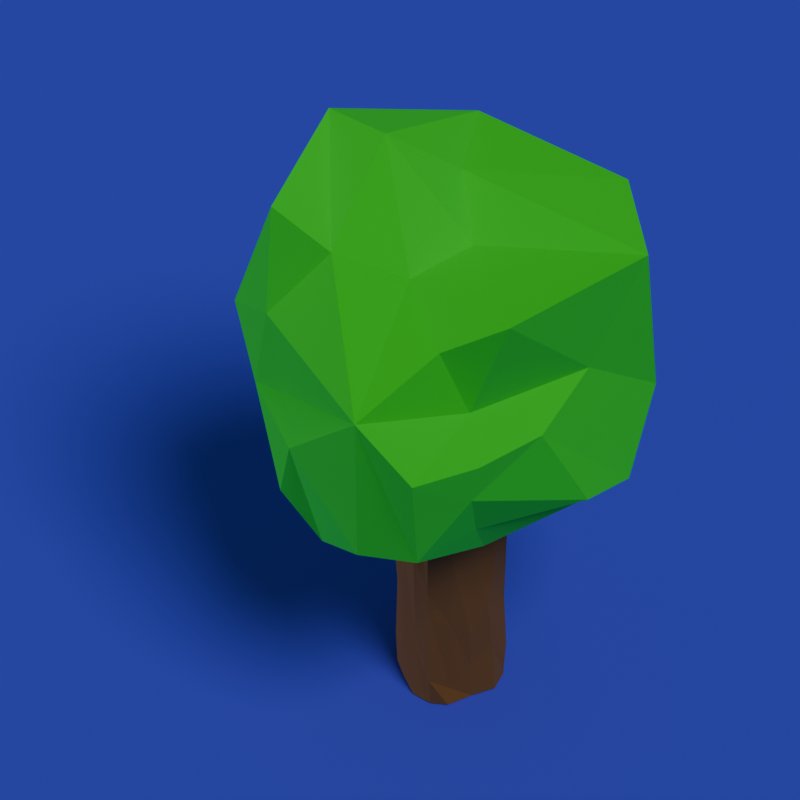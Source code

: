 # Source: tree-004.lights.blend  (saved by Blender 4.3.34; exported with 4.5.12 LTS)
import bpy
from mathutils import Matrix  # noqa: F401  (used for matrix-valued properties, if any)

bpy.ops.wm.read_factory_settings(use_empty=True)
scene = bpy.context.scene
scene.name = 'Scene'

# ---- collections
col_infrastructure = bpy.data.collections.new('Infrastructure'); scene.collection.children.link(col_infrastructure)
col_collection = bpy.data.collections.new('Collection'); scene.collection.children.link(col_collection)

# ---- materials (node trees are filled in below, after node groups)
mat_material_001 = bpy.data.materials.new('Material.001')
mat_material_002 = bpy.data.materials.new('Material.002')
mat_material_003 = bpy.data.materials.new('Material.003')

# ---- material node trees
mat_material_001.use_nodes = True; mat_material_001.node_tree.nodes.clear()
_N = mat_material_001.node_tree.nodes; _L = mat_material_001.node_tree.links
n0 = _N.new('ShaderNodeBsdfPrincipled'); n0.name = 'Principled BSDF'; n0.location = (10, 300)
n0.inputs[0].default_value = (0.1, 0.1, 1.0, 1.0)
n0.inputs[2].default_value = 1.0
n0.inputs[3].default_value = 1.0
n1 = _N.new('ShaderNodeOutputMaterial'); n1.name = 'Material Output'; n1.location = (300, 300)
n2 = _N.new('ShaderNodeNewGeometry'); n2.name = 'Geometry'; n2.location = (-180, 175)
_L.new(n0.outputs[0], n1.inputs[0])
_L.new(n2.outputs[1], n0.inputs[5])
n1.is_active_output = True
mat_material_002.use_nodes = True; mat_material_002.node_tree.nodes.clear()
_N = mat_material_002.node_tree.nodes; _L = mat_material_002.node_tree.links
n0 = _N.new('ShaderNodeOutputMaterial'); n0.name = 'Material Output'; n0.location = (300, 300)
n1 = _N.new('ShaderNodeBsdfPrincipled'); n1.name = 'Principled BSDF'; n1.location = (10, 300)
n1.inputs[0].default_value = (0.0, 1.0, 0.007191, 1.0)
n1.inputs[2].default_value = 1.0
n1.inputs[3].default_value = 2.0
_L.new(n1.outputs[0], n0.inputs[0])
n0.is_active_output = True
mat_material_003.use_nodes = True; mat_material_003.node_tree.nodes.clear()
_N = mat_material_003.node_tree.nodes; _L = mat_material_003.node_tree.links
n0 = _N.new('ShaderNodeBsdfPrincipled'); n0.name = 'Principled BSDF'; n0.location = (10, 300)
n0.inputs[0].default_value = (0.2823, 0.09944, 0.0, 1.0)
n0.inputs[2].default_value = 1.0
n0.inputs[3].default_value = 2.0
n1 = _N.new('ShaderNodeOutputMaterial'); n1.name = 'Material Output'; n1.location = (300, 300)
_L.new(n0.outputs[0], n1.inputs[0])
n1.is_active_output = True

# ---- world
world_world = bpy.data.worlds.new('World'); scene.world = world_world
world_world.use_nodes = True; world_world.node_tree.nodes.clear()
_N = world_world.node_tree.nodes; _L = world_world.node_tree.links
n0 = _N.new('ShaderNodeOutputWorld'); n0.name = 'World Output'; n0.location = (300, 300)
n1 = _N.new('ShaderNodeBackground'); n1.name = 'Background'; n1.location = (10, 300)
n1.inputs[0].default_value = (0.1155, 0.2199, 0.2077, 1.0)
n1.inputs[1].default_value = 0.5
_L.new(n1.outputs[0], n0.inputs[0])
n0.is_active_output = True
world_world.color = (0.05088, 0.05088, 0.05088)
world_world.sun_shadow_jitter_overblur = 0.0

# ---- cameras
cam_camera = bpy.data.cameras.new('Camera')
cam_camera.clip_end = 100.0
cam_camera.lens = 150.0
cam_camera.ortho_scale = 7.314
cam_camera_001 = bpy.data.cameras.new('Camera.001')
cam_camera_001.clip_end = 100.0
cam_camera_001.lens = 150.0
cam_camera_001.ortho_scale = 7.314

# ---- lights
light_light = bpy.data.lights.new('Light', 'AREA')
light_light.specular_factor = 0.5983
light_light.diffuse_factor = 0.4972
light_light.transmission_factor = 0.5
light_light.volume_factor = 0.5
light_light.use_custom_distance = True
light_light.cutoff_distance = 1000.0
light_light.use_shadow = False
light_light.energy = 2000.0
light_light.shadow_soft_size = 30.0
light_light.shadow_filter_radius = 3.0
light_light.shadow_maximum_resolution = 0.3
light_light.use_shadow_jitter = True
light_light.shadow_jitter_overblur = 25.0
light_light.shape = 'DISK'
light_light.size = 4.0
light_light.size_y = 0.1
light_sun = bpy.data.lights.new('Sun', 'SUN')
light_sun.specular_factor = 0.75
light_sun.diffuse_factor = 0.75
light_sun.transmission_factor = 0.75
light_sun.volume_factor = 0.75
light_sun.angle = 0.3491
light_sun.energy = 1.0
light_sun.shadow_filter_radius = 4.0
light_sun.shadow_maximum_resolution = 0.1
light_sun.use_shadow_jitter = True

# ---- meshes
me_plane_001 = bpy.data.meshes.new('Plane.001')
me_plane_001.from_pydata([(-12.0, -12.0, 0.0), (12.0, -12.0, 0.0), (-12.0, 12.0, 0.0), (12.0, 12.0, 0.0)], [], [(0, 1, 3, 2)])
_uv = me_plane_001.uv_layers.new(name='UVMap')
_uv.uv.foreach_set('vector', [0.0, 0.0, 1.0, 0.0, 1.0, 1.0, 0.0, 1.0])
me_plane_001.materials.append(mat_material_001)
me_plane_001.update()
me_cube_001 = bpy.data.meshes.new('Cube.001')
me_cube_001.from_pydata([(0.03611, -0.04503, 0.01074), (0.4726, 0.1262, 1.371), (0.3203, 0.4674, 1.58), (-0.08995, 0.5888, 1.654), (-0.4193, 0.8538, -0.222), (0.6993, 1.783, 1.618), (1.574, 0.6634, 1.569), (1.682, 0.815, 0.472), (1.545, 0.5648, -0.02443), (0.6001, 1.205, 1.697), (0.657, 0.778, 1.536), (0.833, 0.07981, 1.595), (0.1917, 1.109, 2.027), (-0.1099, 1.378, 1.975), (0.2739, 1.651, -0.2671), (0.7364, 0.28, -0.2706), (0.6533, -0.02794, 0.4183), (0.03345, -0.1098, 1.083), (0.6369, 0.1326, 0.9268), (1.282, 0.4929, 0.9115), (1.334, 1.091, -0.3389), (1.151, 1.593, -0.1912), (1.016, 1.835, 0.2242), (1.651, 0.9402, 0.1809), (1.318, 1.487, 0.6472), (1.372, 1.369, 1.14), (1.629, 1.01, 0.9273), (1.497, 1.271, 1.565), (-0.289, 1.4, -0.2288), (0.6465, 1.777, -0.2428), (-0.2418, 1.236, 1.343), (0.9661, 1.925, 1.071), (-0.09162, 1.764, 0.9851), (-0.1704, 0.4867, -0.4552), (-0.3982, 0.5203, -0.07296), (-0.5399, 0.9836, 0.3158), (-0.335, 0.3793, 0.4036), (-0.4462, 0.6809, 1.13), (-0.6502, 1.238, 0.703), (-0.4049, 0.7803, 1.807), (0.6843, 0.1311, 0.02301), (1.027, 0.1678, 0.721), (0.3326, -0.2475, 0.752), (0.684, -0.04973, 0.6943), (1.301, 0.2987, 0.08319), (0.362, -0.1199, 0.02732), (0.4499, 0.6039, -2.018), (0.4266, 0.6066, -0.278), (0.2474, 1.064, -2.018), (0.2492, 1.064, -0.278), (0.8928, 0.8348, -2.018), (0.8909, 0.835, -0.278), (0.6687, 1.218, -2.018), (0.6708, 1.209, -0.278), (0.2529, 0.9413, -2.018), (0.29, 0.818, -2.018), (0.3471, 0.6774, -2.018), (0.4419, 0.596, -1.809), (0.444, 0.605, -1.258), (0.4273, 0.6066, -1.032), (0.3665, 0.6838, -0.278), (0.2848, 0.8152, -0.278), (0.29, 0.9362, -0.278), (0.2476, 1.064, -1.006), (0.2549, 1.064, -1.369), (0.2475, 1.064, -1.843), (0.5639, 1.255, -2.018), (0.4361, 1.218, -2.018), (0.3408, 1.15, -2.018), (0.3245, 1.158, -0.278), (0.4328, 1.225, -0.278), (0.564, 1.253, -0.278), (0.6687, 1.218, -0.9571), (0.6687, 1.218, -1.614), (0.6687, 1.218, -1.584), (0.8835, 0.9498, -2.018), (0.8504, 1.076, -2.018), (0.7635, 1.145, -2.018), (0.7684, 1.143, -0.278), (0.8519, 1.063, -0.278), (0.9169, 0.931, -0.278), (0.8878, 0.8334, -0.7713), (0.8831, 0.8296, -1.311), (0.8989, 0.8329, -1.873), (0.5562, 0.5896, -2.018), (0.701, 0.6634, -2.018), (0.8384, 0.7187, -2.018), (0.7903, 0.7448, -0.278), (0.6922, 0.663, -0.278), (0.5561, 0.5967, -0.278), (0.6297, 1.11, -0.278), (0.7117, 1.007, -0.278), (0.7658, 0.8684, -0.278), (0.5007, 1.088, -0.278), (0.5664, 0.9426, -0.278), (0.632, 0.797, -0.278), (0.3653, 1.02, -0.278), (0.4329, 0.8765, -0.278), (0.4894, 0.7405, -0.278), (0.3661, 1.02, -2.018), (0.4262, 0.8767, -2.018), (0.4923, 0.7339, -2.018), (0.5031, 1.087, -2.018), (0.5772, 0.9415, -2.018), (0.6357, 0.7982, -2.018), (0.6422, 1.138, -2.018), (0.7143, 1.007, -2.018), (0.7623, 0.878, -2.018), (0.8162, 0.7264, -1.609), (0.6877, 0.6666, -1.754), (0.57, 0.6338, -1.919), (0.7859, 0.6884, -1.231), (0.6846, 0.6531, -1.462), (0.5727, 0.6283, -1.355), (0.8204, 0.7156, -0.8189), (0.6995, 0.6618, -0.7801), (0.5685, 0.6147, -0.7731), (0.7643, 1.147, -1.892), (0.8523, 1.068, -1.63), (0.9114, 0.9354, -1.85), (0.7741, 1.172, -1.482), (0.847, 1.063, -1.161), (0.8857, 0.9502, -1.64), (0.7715, 1.165, -0.873), (0.853, 1.073, -1.134), (0.8822, 0.95, -0.8317), (0.313, 1.16, -1.743), (0.4379, 1.231, -1.622), (0.5514, 1.224, -1.685), (0.3397, 1.15, -1.446), (0.4328, 1.216, -1.623), (0.5757, 1.285, -1.221), (0.3182, 1.164, -0.921), (0.4323, 1.216, -1.126), (0.5679, 1.265, -0.7249), (0.3616, 0.6836, -1.606), (0.2822, 0.8139, -1.665), (0.244, 0.9462, -1.769), (0.3569, 0.6958, -1.482), (0.2898, 0.8185, -1.524), (0.2552, 0.9441, -1.311), (0.3461, 0.6739, -0.8011), (0.2951, 0.8197, -0.962), (0.2353, 0.9524, -0.9858), (-0.3722, 0.6934, 0.5196)], [], [(13, 30, 39), (8, 15, 20), (2, 1, 11), (9, 10, 6), (13, 12, 5), (2, 11, 10), (13, 39, 3), (4, 20, 33), (33, 20, 0), (28, 14, 20), (29, 21, 14), (16, 42, 45), (18, 1, 17), (8, 19, 41, 44), (19, 18, 43, 41), (6, 19, 7), (6, 11, 19), (23, 7, 8), (26, 6, 7), (20, 23, 8), (29, 22, 21), (21, 24, 20), (31, 24, 22), (24, 26, 23), (5, 25, 24), (25, 27, 26), (27, 25, 5), (38, 28, 35), (38, 14, 28), (38, 32, 14), (30, 32, 38), (32, 5, 14), (14, 31, 22), (30, 13, 32), (17, 144, 36), (37, 39, 38), (3, 39, 37), (6, 10, 11), (5, 9, 27), (27, 9, 6), (5, 12, 9), (9, 12, 10), (12, 2, 10), (13, 3, 12), (12, 3, 2), (20, 15, 0), (28, 20, 4), (14, 21, 20), (15, 40, 45, 0), (8, 44, 40, 15), (8, 7, 19), (16, 43, 42), (19, 11, 18), (18, 11, 1), (23, 26, 7), (22, 24, 21), (24, 23, 20), (25, 26, 24), (31, 5, 24), (27, 6, 26), (4, 35, 28), (14, 22, 29), (14, 5, 31), (13, 5, 32), (38, 39, 30), (33, 34, 4), (36, 34, 33), (4, 34, 35), (33, 0, 36), (34, 36, 35), (17, 36, 0), (17, 37, 144), (35, 37, 38), (17, 3, 37), (17, 1, 2), (17, 2, 3), (45, 40, 16), (40, 44, 16), (44, 41, 16), (41, 43, 16), (42, 43, 18, 17), (45, 42, 17, 0), (143, 62, 49, 63), (134, 71, 53, 72), (125, 80, 51, 81), (116, 89, 47, 59), (107, 75, 50, 86), (98, 60, 47, 89), (80, 92, 87, 51), (92, 95, 88, 87), (95, 98, 89, 88), (53, 71, 90, 78), (78, 90, 91, 79), (79, 91, 92, 80), (71, 70, 93, 90), (90, 93, 94, 91), (91, 94, 95, 92), (70, 69, 96, 93), (93, 96, 97, 94), (94, 97, 98, 95), (69, 49, 62, 96), (96, 62, 61, 97), (97, 61, 60, 98), (56, 101, 84, 46), (101, 104, 85, 84), (104, 107, 86, 85), (48, 68, 99, 54), (54, 99, 100, 55), (55, 100, 101, 56), (68, 67, 102, 99), (99, 102, 103, 100), (100, 103, 104, 101), (67, 66, 105, 102), (102, 105, 106, 103), (103, 106, 107, 104), (66, 52, 77, 105), (105, 77, 76, 106), (106, 76, 75, 107), (84, 110, 57, 46), (110, 113, 58, 57), (113, 116, 59, 58), (50, 83, 108, 86), (86, 108, 109, 85), (85, 109, 110, 84), (83, 82, 111, 108), (108, 111, 112, 109), (109, 112, 113, 110), (82, 81, 114, 111), (111, 114, 115, 112), (112, 115, 116, 113), (81, 51, 87, 114), (114, 87, 88, 115), (115, 88, 89, 116), (75, 119, 83, 50), (119, 122, 82, 83), (122, 125, 81, 82), (52, 74, 117, 77), (77, 117, 118, 76), (76, 118, 119, 75), (74, 73, 120, 117), (117, 120, 121, 118), (118, 121, 122, 119), (73, 72, 123, 120), (120, 123, 124, 121), (121, 124, 125, 122), (72, 53, 78, 123), (123, 78, 79, 124), (124, 79, 80, 125), (66, 128, 74, 52), (128, 131, 73, 74), (131, 134, 72, 73), (48, 65, 126, 68), (68, 126, 127, 67), (67, 127, 128, 66), (65, 64, 129, 126), (126, 129, 130, 127), (127, 130, 131, 128), (64, 63, 132, 129), (129, 132, 133, 130), (130, 133, 134, 131), (63, 49, 69, 132), (132, 69, 70, 133), (133, 70, 71, 134), (54, 137, 65, 48), (137, 140, 64, 65), (140, 143, 63, 64), (46, 57, 135, 56), (56, 135, 136, 55), (55, 136, 137, 54), (57, 58, 138, 135), (135, 138, 139, 136), (136, 139, 140, 137), (58, 59, 141, 138), (138, 141, 142, 139), (139, 142, 143, 140), (59, 47, 60, 141), (141, 60, 61, 142), (142, 61, 62, 143), (36, 144, 35), (144, 37, 35)])
me_cube_001.polygons.foreach_set('material_index', [0, 0, 0, 0, 0, 0, 0, 0, 0, 0, 0, 0, 0, 0, 0, 0, 0, 0, 0, 0, 0, 0, 0, 0, 0, 0, 0, 0, 0, 0, 0, 0, 0, 0, 0, 0, 0, 0, 0, 0, 0, 0, 0, 0, 0, 0, 0, 0, 0, 0, 0, 0, 0, 0, 0, 0, 0, 0, 0, 0, 0, 0, 0, 0, 0, 0, 0, 0, 0, 0, 0, 0, 0, 0, 0, 0, 0, 0, 0, 0, 0, 0, 1, 1, 1, 1, 1, 1, 1, 1, 1, 1, 1, 1, 1, 1, 1, 1, 1, 1, 1, 1, 1, 1, 1, 1, 1, 1, 1, 1, 1, 1, 1, 1, 1, 1, 1, 1, 1, 1, 1, 1, 1, 1, 1, 1, 1, 1, 1, 1, 1, 1, 1, 1, 1, 1, 1, 1, 1, 1, 1, 1, 1, 1, 1, 1, 1, 1, 1, 1, 1, 1, 1, 1, 1, 1, 1, 1, 1, 1, 1, 1, 1, 1, 1, 1, 1, 1, 1, 1, 1, 1, 1, 1, 1, 1, 1, 1, 0, 0])
_uv = me_cube_001.uv_layers.new(name='UVMap')
_uv.uv.foreach_set('vector', [0.625, 0.2913, 0.5849, 0.2665, 0.621, 0.1821, 0.3918, 0.753, 0.2294, 0.75, 0.3837, 0.6682, 0.8504, 0.6745, 0.8585, 0.7499, 0.7908, 0.7473, 0.7061, 0.5815, 0.7455, 0.6564, 0.6407, 0.7377, 0.8273, 0.5087, 0.788, 0.5849, 0.6592, 0.5069, 0.8504, 0.6745, 0.7908, 0.7473, 0.7455, 0.6564, 0.8273, 0.5087, 0.875, 0.572, 0.8716, 0.6454, 0.1255, 0.54, 0.3837, 0.6682, 0.1261, 0.6242, 0.1261, 0.6242, 0.3837, 0.6682, 0.125, 0.7498, 0.1932, 0.5, 0.2459, 0.4956, 0.3837, 0.6682, 0.3585, 0.4947, 0.3872, 0.5674, 0.2459, 0.4956, 0.4497, 0.9141, 0.5002, 0.957, 0.4162, 0.957, 0.5414, 0.9296, 0.6187, 0.9835, 0.5507, 0.9999, 0.3918, 0.753, 0.511, 0.8354, 0.4803, 0.8747, 0.4208, 0.8335, 0.511, 0.8354, 0.5414, 0.9296, 0.4956, 0.9218, 0.4803, 0.8747, 0.6212, 0.7566, 0.511, 0.8354, 0.4834, 0.7543, 0.6212, 0.7566, 0.6201, 0.9172, 0.511, 0.8354, 0.453, 0.7043, 0.4834, 0.7543, 0.3918, 0.753, 0.5531, 0.6999, 0.6212, 0.7566, 0.4834, 0.7543, 0.3837, 0.6682, 0.453, 0.7043, 0.3918, 0.753, 0.3585, 0.4947, 0.4581, 0.5114, 0.3872, 0.5674, 0.3872, 0.5674, 0.4936, 0.5979, 0.3837, 0.6682, 0.5556, 0.4973, 0.4936, 0.5979, 0.4581, 0.5114, 0.4936, 0.5979, 0.5531, 0.6999, 0.453, 0.7043, 0.621, 0.4716, 0.5692, 0.5998, 0.4936, 0.5979, 0.5692, 0.5998, 0.6207, 0.6278, 0.5531, 0.6999, 0.6207, 0.6278, 0.5692, 0.5998, 0.621, 0.4716, 0.5109, 0.2485, 0.3836, 0.314, 0.459, 0.1975, 0.5109, 0.2485, 0.3844, 0.3786, 0.3836, 0.314, 0.5109, 0.2485, 0.5387, 0.3352, 0.3844, 0.3786, 0.5849, 0.2665, 0.5387, 0.3352, 0.5109, 0.2485, 0.5387, 0.3352, 0.621, 0.4716, 0.3844, 0.3786, 0.3844, 0.3786, 0.5556, 0.4973, 0.4581, 0.5114, 0.5849, 0.2665, 0.625, 0.2913, 0.5387, 0.3352, 0.5499, 0.02146, 0.4831, 0.1508, 0.4782, 0.08603, 0.5565, 0.1873, 0.621, 0.1821, 0.5109, 0.2485, 0.6152, 0.1058, 0.621, 0.1821, 0.5565, 0.1873, 0.6407, 0.7377, 0.7455, 0.6564, 0.7908, 0.7473, 0.621, 0.4716, 0.7061, 0.5815, 0.6207, 0.6278, 0.6207, 0.6278, 0.7061, 0.5815, 0.6407, 0.7377, 0.6592, 0.5069, 0.788, 0.5849, 0.7061, 0.5815, 0.7061, 0.5815, 0.788, 0.5849, 0.7455, 0.6564, 0.788, 0.5849, 0.8504, 0.6745, 0.7455, 0.6564, 0.8273, 0.5087, 0.8716, 0.6454, 0.788, 0.5849, 0.788, 0.5849, 0.8716, 0.6454, 0.8504, 0.6745, 0.3837, 0.6682, 0.2294, 0.75, 0.125, 0.7498, 0.1932, 0.5, 0.3837, 0.6682, 0.1255, 0.54, 0.2459, 0.4956, 0.3872, 0.5674, 0.3837, 0.6682, 0.3757, 0.8964, 0.4127, 0.9052, 0.4162, 0.957, 0.3828, 1.0, 0.3918, 0.753, 0.4208, 0.8335, 0.4127, 0.9052, 0.3757, 0.8964, 0.3918, 0.753, 0.4834, 0.7543, 0.511, 0.8354, 0.4497, 0.9141, 0.4956, 0.9218, 0.5002, 0.957, 0.511, 0.8354, 0.6201, 0.9172, 0.5414, 0.9296, 0.5414, 0.9296, 0.6201, 0.9172, 0.6187, 0.9835, 0.453, 0.7043, 0.5531, 0.6999, 0.4834, 0.7543, 0.4581, 0.5114, 0.4936, 0.5979, 0.3872, 0.5674, 0.4936, 0.5979, 0.453, 0.7043, 0.3837, 0.6682, 0.5692, 0.5998, 0.5531, 0.6999, 0.4936, 0.5979, 0.5556, 0.4973, 0.621, 0.4716, 0.4936, 0.5979, 0.6207, 0.6278, 0.6212, 0.7566, 0.5531, 0.6999, 0.3758, 0.2104, 0.459, 0.1975, 0.3836, 0.314, 0.3844, 0.3786, 0.4581, 0.5114, 0.3585, 0.4947, 0.3844, 0.3786, 0.621, 0.4716, 0.5556, 0.4973, 0.625, 0.2913, 0.621, 0.4716, 0.5387, 0.3352, 0.5109, 0.2485, 0.621, 0.1821, 0.5849, 0.2665, 0.3853, 0.1142, 0.4259, 0.1579, 0.3758, 0.2104, 0.4782, 0.08603, 0.4259, 0.1579, 0.3853, 0.1142, 0.3758, 0.2104, 0.4259, 0.1579, 0.459, 0.1975, 0.3853, 0.1142, 0.3828, 0.0002595, 0.4782, 0.08603, 0.4259, 0.1579, 0.4782, 0.08603, 0.459, 0.1975, 0.5499, 0.02146, 0.4782, 0.08603, 0.3828, 0.0002595, 0.5499, 0.02146, 0.5565, 0.1873, 0.4831, 0.1508, 0.459, 0.1975, 0.5565, 0.1873, 0.5109, 0.2485, 0.5499, 0.02146, 0.6152, 0.1058, 0.5565, 0.1873, 0.5499, 0.02146, 0.6119, 0.006549, 0.6213, 0.05921, 0.5499, 0.02146, 0.6213, 0.05921, 0.6152, 0.1058, 0.4162, 0.957, 0.4127, 0.9052, 0.4497, 0.9141, 0.4127, 0.9052, 0.4208, 0.8335, 0.4497, 0.9141, 0.4208, 0.8335, 0.4803, 0.8747, 0.4497, 0.9141, 0.4803, 0.8747, 0.4956, 0.9218, 0.4497, 0.9141, 0.5002, 0.957, 0.4956, 0.9218, 0.5414, 0.9296, 0.5507, 0.9999, 0.4162, 0.957, 0.5002, 0.957, 0.5507, 0.9999, 0.3828, 1.0, 0.5625, 0.1875, 0.625, 0.1875, 0.625, 0.25, 0.5625, 0.25, 0.5625, 0.4375, 0.625, 0.4375, 0.625, 0.5, 0.5625, 0.5, 0.5625, 0.6875, 0.625, 0.6875, 0.625, 0.75, 0.5625, 0.75, 0.5625, 0.9375, 0.625, 0.9375, 0.625, 1.0, 0.5625, 1.0, 0.3125, 0.6875, 0.375, 0.6875, 0.375, 0.75, 0.3125, 0.75, 0.8125, 0.6875, 0.875, 0.6875, 0.875, 0.75, 0.8125, 0.75, 0.625, 0.6875, 0.6875, 0.6875, 0.6875, 0.75, 0.625, 0.75, 0.6875, 0.6875, 0.75, 0.6875, 0.75, 0.75, 0.6875, 0.75, 0.75, 0.6875, 0.8125, 0.6875, 0.8125, 0.75, 0.75, 0.75, 0.625, 0.5, 0.6875, 0.5, 0.6875, 0.5625, 0.625, 0.5625, 0.625, 0.5625, 0.6875, 0.5625, 0.6875, 0.625, 0.625, 0.625, 0.625, 0.625, 0.6875, 0.625, 0.6875, 0.6875, 0.625, 0.6875, 0.6875, 0.5, 0.75, 0.5, 0.75, 0.5625, 0.6875, 0.5625, 0.6875, 0.5625, 0.75, 0.5625, 0.75, 0.625, 0.6875, 0.625, 0.6875, 0.625, 0.75, 0.625, 0.75, 0.6875, 0.6875, 0.6875, 0.75, 0.5, 0.8125, 0.5, 0.8125, 0.5625, 0.75, 0.5625, 0.75, 0.5625, 0.8125, 0.5625, 0.8125, 0.625, 0.75, 0.625, 0.75, 0.625, 0.8125, 0.625, 0.8125, 0.6875, 0.75, 0.6875, 0.8125, 0.5, 0.875, 0.5, 0.875, 0.5625, 0.8125, 0.5625, 0.8125, 0.5625, 0.875, 0.5625, 0.875, 0.625, 0.8125, 0.625, 0.8125, 0.625, 0.875, 0.625, 0.875, 0.6875, 0.8125, 0.6875, 0.125, 0.6875, 0.1875, 0.6875, 0.1875, 0.75, 0.125, 0.75, 0.1875, 0.6875, 0.25, 0.6875, 0.25, 0.75, 0.1875, 0.75, 0.25, 0.6875, 0.3125, 0.6875, 0.3125, 0.75, 0.25, 0.75, 0.125, 0.5, 0.1875, 0.5, 0.1875, 0.5625, 0.125, 0.5625, 0.125, 0.5625, 0.1875, 0.5625, 0.1875, 0.625, 0.125, 0.625, 0.125, 0.625, 0.1875, 0.625, 0.1875, 0.6875, 0.125, 0.6875, 0.1875, 0.5, 0.25, 0.5, 0.25, 0.5625, 0.1875, 0.5625, 0.1875, 0.5625, 0.25, 0.5625, 0.25, 0.625, 0.1875, 0.625, 0.1875, 0.625, 0.25, 0.625, 0.25, 0.6875, 0.1875, 0.6875, 0.25, 0.5, 0.3125, 0.5, 0.3125, 0.5625, 0.25, 0.5625, 0.25, 0.5625, 0.3125, 0.5625, 0.3125, 0.625, 0.25, 0.625, 0.25, 0.625, 0.3125, 0.625, 0.3125, 0.6875, 0.25, 0.6875, 0.3125, 0.5, 0.375, 0.5, 0.375, 0.5625, 0.3125, 0.5625, 0.3125, 0.5625, 0.375, 0.5625, 0.375, 0.625, 0.3125, 0.625, 0.3125, 0.625, 0.375, 0.625, 0.375, 0.6875, 0.3125, 0.6875, 0.375, 0.9375, 0.4375, 0.9375, 0.4375, 1.0, 0.375, 1.0, 0.4375, 0.9375, 0.5, 0.9375, 0.5, 1.0, 0.4375, 1.0, 0.5, 0.9375, 0.5625, 0.9375, 0.5625, 1.0, 0.5, 1.0, 0.375, 0.75, 0.4375, 0.75, 0.4375, 0.8125, 0.375, 0.8125, 0.375, 0.8125, 0.4375, 0.8125, 0.4375, 0.875, 0.375, 0.875, 0.375, 0.875, 0.4375, 0.875, 0.4375, 0.9375, 0.375, 0.9375, 0.4375, 0.75, 0.5, 0.75, 0.5, 0.8125, 0.4375, 0.8125, 0.4375, 0.8125, 0.5, 0.8125, 0.5, 0.875, 0.4375, 0.875, 0.4375, 0.875, 0.5, 0.875, 0.5, 0.9375, 0.4375, 0.9375, 0.5, 0.75, 0.5625, 0.75, 0.5625, 0.8125, 0.5, 0.8125, 0.5, 0.8125, 0.5625, 0.8125, 0.5625, 0.875, 0.5, 0.875, 0.5, 0.875, 0.5625, 0.875, 0.5625, 0.9375, 0.5, 0.9375, 0.5625, 0.75, 0.625, 0.75, 0.625, 0.8125, 0.5625, 0.8125, 0.5625, 0.8125, 0.625, 0.8125, 0.625, 0.875, 0.5625, 0.875, 0.5625, 0.875, 0.625, 0.875, 0.625, 0.9375, 0.5625, 0.9375, 0.375, 0.6875, 0.4375, 0.6875, 0.4375, 0.75, 0.375, 0.75, 0.4375, 0.6875, 0.5, 0.6875, 0.5, 0.75, 0.4375, 0.75, 0.5, 0.6875, 0.5625, 0.6875, 0.5625, 0.75, 0.5, 0.75, 0.375, 0.5, 0.4375, 0.5, 0.4375, 0.5625, 0.375, 0.5625, 0.375, 0.5625, 0.4375, 0.5625, 0.4375, 0.625, 0.375, 0.625, 0.375, 0.625, 0.4375, 0.625, 0.4375, 0.6875, 0.375, 0.6875, 0.4375, 0.5, 0.5, 0.5, 0.5, 0.5625, 0.4375, 0.5625, 0.4375, 0.5625, 0.5, 0.5625, 0.5, 0.625, 0.4375, 0.625, 0.4375, 0.625, 0.5, 0.625, 0.5, 0.6875, 0.4375, 0.6875, 0.5, 0.5, 0.5625, 0.5, 0.5625, 0.5625, 0.5, 0.5625, 0.5, 0.5625, 0.5625, 0.5625, 0.5625, 0.625, 0.5, 0.625, 0.5, 0.625, 0.5625, 0.625, 0.5625, 0.6875, 0.5, 0.6875, 0.5625, 0.5, 0.625, 0.5, 0.625, 0.5625, 0.5625, 0.5625, 0.5625, 0.5625, 0.625, 0.5625, 0.625, 0.625, 0.5625, 0.625, 0.5625, 0.625, 0.625, 0.625, 0.625, 0.6875, 0.5625, 0.6875, 0.375, 0.4375, 0.4375, 0.4375, 0.4375, 0.5, 0.375, 0.5, 0.4375, 0.4375, 0.5, 0.4375, 0.5, 0.5, 0.4375, 0.5, 0.5, 0.4375, 0.5625, 0.4375, 0.5625, 0.5, 0.5, 0.5, 0.375, 0.25, 0.4375, 0.25, 0.4375, 0.3125, 0.375, 0.3125, 0.375, 0.3125, 0.4375, 0.3125, 0.4375, 0.375, 0.375, 0.375, 0.375, 0.375, 0.4375, 0.375, 0.4375, 0.4375, 0.375, 0.4375, 0.4375, 0.25, 0.5, 0.25, 0.5, 0.3125, 0.4375, 0.3125, 0.4375, 0.3125, 0.5, 0.3125, 0.5, 0.375, 0.4375, 0.375, 0.4375, 0.375, 0.5, 0.375, 0.5, 0.4375, 0.4375, 0.4375, 0.5, 0.25, 0.5625, 0.25, 0.5625, 0.3125, 0.5, 0.3125, 0.5, 0.3125, 0.5625, 0.3125, 0.5625, 0.375, 0.5, 0.375, 0.5, 0.375, 0.5625, 0.375, 0.5625, 0.4375, 0.5, 0.4375, 0.5625, 0.25, 0.625, 0.25, 0.625, 0.3125, 0.5625, 0.3125, 0.5625, 0.3125, 0.625, 0.3125, 0.625, 0.375, 0.5625, 0.375, 0.5625, 0.375, 0.625, 0.375, 0.625, 0.4375, 0.5625, 0.4375, 0.375, 0.1875, 0.4375, 0.1875, 0.4375, 0.25, 0.375, 0.25, 0.4375, 0.1875, 0.5, 0.1875, 0.5, 0.25, 0.4375, 0.25, 0.5, 0.1875, 0.5625, 0.1875, 0.5625, 0.25, 0.5, 0.25, 0.375, 0.0, 0.4375, 0.0, 0.4375, 0.0625, 0.375, 0.0625, 0.375, 0.0625, 0.4375, 0.0625, 0.4375, 0.125, 0.375, 0.125, 0.375, 0.125, 0.4375, 0.125, 0.4375, 0.1875, 0.375, 0.1875, 0.4375, 0.0, 0.5, 0.0, 0.5, 0.0625, 0.4375, 0.0625, 0.4375, 0.0625, 0.5, 0.0625, 0.5, 0.125, 0.4375, 0.125, 0.4375, 0.125, 0.5, 0.125, 0.5, 0.1875, 0.4375, 0.1875, 0.5, 0.0, 0.5625, 0.0, 0.5625, 0.0625, 0.5, 0.0625, 0.5, 0.0625, 0.5625, 0.0625, 0.5625, 0.125, 0.5, 0.125, 0.5, 0.125, 0.5625, 0.125, 0.5625, 0.1875, 0.5, 0.1875, 0.5625, 0.0, 0.625, 0.0, 0.625, 0.0625, 0.5625, 0.0625, 0.5625, 0.0625, 0.625, 0.0625, 0.625, 0.125, 0.5625, 0.125, 0.5625, 0.125, 0.625, 0.125, 0.625, 0.1875, 0.5625, 0.1875, 0.4782, 0.08603, 0.4831, 0.1508, 0.459, 0.1975, 0.4831, 0.1508, 0.5565, 0.1873, 0.459, 0.1975])
me_cube_001.materials.append(mat_material_002)
me_cube_001.materials.append(mat_material_003)
me_cube_001.update()

# ---- objects
ob_umbr = bpy.data.objects.new('Umbr', light_light)
ob_camera_top = bpy.data.objects.new('Camera.top', cam_camera)
ob_bottom = bpy.data.objects.new('Bottom', me_plane_001)
ob_sun = bpy.data.objects.new('Sun', light_sun)
ob_camera_iso = bpy.data.objects.new('Camera.iso', cam_camera_001)
ob_cube = bpy.data.objects.new('Cube', me_cube_001)

# ---- transforms, parenting, visibility, modifiers, constraints
ob_umbr.location = (-33.11, -0.1486, 0.0)
ob_umbr.rotation_euler = (6.823e-05, -1.569, 0.00319)
ob_umbr.lock_rotations_4d = False
ob_umbr.empty_display_type = 'ARROWS'
ob_umbr.color = (0.0, 0.0, 0.0, 0.0)
ob_umbr.lineart.crease_threshold = 0.0
ob_camera_top.location = (0.0, -1.456, 33.0)
ob_camera_top.lock_rotations_4d = False
ob_camera_top.empty_display_type = 'ARROWS'
ob_camera_top.color = (0.0, 0.0, 0.0, 0.0)
ob_camera_top.display_type = 'WIRE'
ob_camera_top.lineart.crease_threshold = 0.0
ob_bottom.location = (0.0, 0.0, 0.0)
ob_bottom.scale = (1.247, 1.0, 1.0)
ob_sun.location = (14.95, -23.04, 40.62)
ob_sun.rotation_euler = (0.3479, 0.4542, -0.2755)
ob_camera_iso.location = (0.0, -22.02, 23.0)
ob_camera_iso.rotation_euler = (0.7854, -0.0, 0.0)
ob_camera_iso.lock_rotations_4d = False
ob_camera_iso.empty_display_type = 'ARROWS'
ob_camera_iso.color = (0.0, 0.0, 0.0, 0.0)
ob_camera_iso.display_type = 'WIRE'
ob_camera_iso.lineart.crease_threshold = 0.0
ob_cube.location = (-0.4008, -3.761, 3.018)
ob_cube.scale = (1.49, 1.49, 1.49)

# ---- collection membership
col_infrastructure.objects.link(ob_umbr)
col_infrastructure.objects.link(ob_camera_top)
col_infrastructure.objects.link(ob_bottom)
col_infrastructure.objects.link(ob_sun)
col_infrastructure.objects.link(ob_camera_iso)
col_collection.objects.link(ob_cube)

# ---- scene / render settings (as saved in the file)
scene.camera = ob_camera_iso
scene.frame_start = 1; scene.frame_end = 250; scene.frame_set(1)
scene.render.engine = 'BLENDER_EEVEE_NEXT'
scene.render.resolution_x = 64
scene.render.resolution_y = 64
scene.render.use_simplify = True
scene.eevee.taa_render_samples = 16
scene.eevee.volumetric_samples = 16
scene.eevee.volumetric_ray_depth = 8
scene.eevee.use_volumetric_shadows = True
scene.eevee.volumetric_shadow_samples = 8
scene.eevee.shadow_ray_count = 2
scene.eevee.shadow_step_count = 8
scene.eevee.ray_tracing_options.resolution_scale = '4'
scene.eevee.ray_tracing_options.screen_trace_quality = 0.2
bpy.context.view_layer.update()
